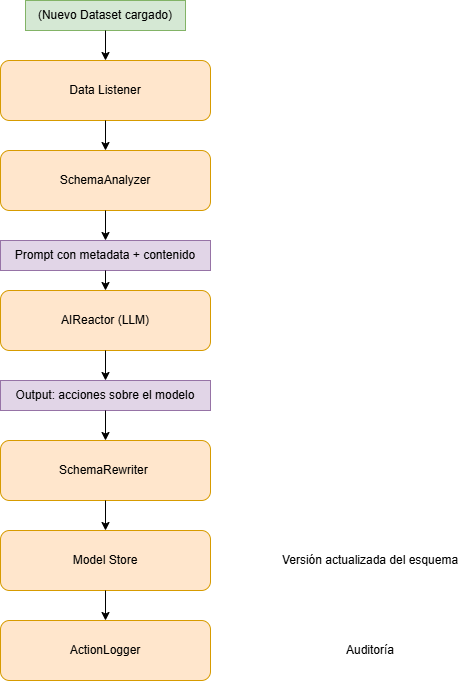

The diagram above was exported from draw.io. Its source (the exported page's mxGraphModel, read from the mxfile embedded in the PNG):
<mxGraphModel dx="872" dy="507" grid="1" gridSize="10" guides="1" tooltips="1" connect="1" arrows="1" fold="1" page="1" pageScale="1" pageWidth="827" pageHeight="1169" math="0" shadow="0">
  <root>
    <mxCell id="0" />
    <mxCell id="1" parent="0" />
    <mxCell id="jFKyjlH8yXnvF9vSo0Bv-1" value="(Nuevo Dataset cargado)" style="text;html=1;align=center;verticalAlign=middle;whiteSpace=wrap;rounded=0;fillColor=#d5e8d4;strokeColor=#82b366;" parent="1" vertex="1">
      <mxGeometry x="90" y="40" width="160" height="30" as="geometry" />
    </mxCell>
    <mxCell id="jFKyjlH8yXnvF9vSo0Bv-2" value="Data Listener" style="rounded=1;whiteSpace=wrap;html=1;fillColor=#ffe6cc;strokeColor=#d79b00;" parent="1" vertex="1">
      <mxGeometry x="65" y="100" width="210" height="60" as="geometry" />
    </mxCell>
    <mxCell id="jFKyjlH8yXnvF9vSo0Bv-4" value="SchemaAnalyzer" style="rounded=1;whiteSpace=wrap;html=1;fillColor=#ffe6cc;strokeColor=#d79b00;" parent="1" vertex="1">
      <mxGeometry x="65" y="190" width="210" height="60" as="geometry" />
    </mxCell>
    <mxCell id="jFKyjlH8yXnvF9vSo0Bv-5" value="Prompt con metadata + contenido" style="text;html=1;align=center;verticalAlign=middle;whiteSpace=wrap;rounded=0;fillColor=#e1d5e7;strokeColor=#9673a6;" parent="1" vertex="1">
      <mxGeometry x="65" y="280" width="210" height="30" as="geometry" />
    </mxCell>
    <mxCell id="jFKyjlH8yXnvF9vSo0Bv-6" value="AIReactor (LLM)" style="rounded=1;whiteSpace=wrap;html=1;fillColor=#ffe6cc;strokeColor=#d79b00;" parent="1" vertex="1">
      <mxGeometry x="65" y="330" width="210" height="60" as="geometry" />
    </mxCell>
    <mxCell id="jFKyjlH8yXnvF9vSo0Bv-7" value="Output: acciones sobre el modelo" style="text;html=1;align=center;verticalAlign=middle;whiteSpace=wrap;rounded=0;fillColor=#e1d5e7;strokeColor=#9673a6;" parent="1" vertex="1">
      <mxGeometry x="65" y="420" width="210" height="30" as="geometry" />
    </mxCell>
    <mxCell id="jFKyjlH8yXnvF9vSo0Bv-8" value="SchemaRewriter&amp;nbsp;" style="rounded=1;whiteSpace=wrap;html=1;fillColor=#ffe6cc;strokeColor=#d79b00;" parent="1" vertex="1">
      <mxGeometry x="65" y="480" width="210" height="60" as="geometry" />
    </mxCell>
    <mxCell id="jFKyjlH8yXnvF9vSo0Bv-9" value="Model Store" style="rounded=1;whiteSpace=wrap;html=1;fillColor=#ffe6cc;strokeColor=#d79b00;" parent="1" vertex="1">
      <mxGeometry x="65" y="570" width="210" height="60" as="geometry" />
    </mxCell>
    <mxCell id="jFKyjlH8yXnvF9vSo0Bv-10" value="Versión actualizada del esquema" style="text;html=1;align=center;verticalAlign=middle;whiteSpace=wrap;rounded=0;" parent="1" vertex="1">
      <mxGeometry x="340" y="585" width="190" height="30" as="geometry" />
    </mxCell>
    <mxCell id="jFKyjlH8yXnvF9vSo0Bv-11" value="ActionLogger" style="rounded=1;whiteSpace=wrap;html=1;fillColor=#ffe6cc;strokeColor=#d79b00;" parent="1" vertex="1">
      <mxGeometry x="65" y="660" width="210" height="60" as="geometry" />
    </mxCell>
    <mxCell id="jFKyjlH8yXnvF9vSo0Bv-12" value="Auditoría" style="text;html=1;align=center;verticalAlign=middle;whiteSpace=wrap;rounded=0;" parent="1" vertex="1">
      <mxGeometry x="340" y="675" width="190" height="30" as="geometry" />
    </mxCell>
    <mxCell id="jFKyjlH8yXnvF9vSo0Bv-13" value="" style="endArrow=classic;html=1;rounded=0;exitX=0.5;exitY=1;exitDx=0;exitDy=0;entryX=0.5;entryY=0;entryDx=0;entryDy=0;" parent="1" source="jFKyjlH8yXnvF9vSo0Bv-1" target="jFKyjlH8yXnvF9vSo0Bv-2" edge="1">
      <mxGeometry width="50" height="50" relative="1" as="geometry">
        <mxPoint x="390" y="360" as="sourcePoint" />
        <mxPoint x="440" y="310" as="targetPoint" />
      </mxGeometry>
    </mxCell>
    <mxCell id="jFKyjlH8yXnvF9vSo0Bv-14" value="" style="endArrow=classic;html=1;rounded=0;exitX=0.5;exitY=1;exitDx=0;exitDy=0;entryX=0.5;entryY=0;entryDx=0;entryDy=0;" parent="1" source="jFKyjlH8yXnvF9vSo0Bv-2" target="jFKyjlH8yXnvF9vSo0Bv-4" edge="1">
      <mxGeometry width="50" height="50" relative="1" as="geometry">
        <mxPoint x="340" y="80" as="sourcePoint" />
        <mxPoint x="340" y="110" as="targetPoint" />
      </mxGeometry>
    </mxCell>
    <mxCell id="jFKyjlH8yXnvF9vSo0Bv-15" value="" style="endArrow=classic;html=1;rounded=0;exitX=0.5;exitY=1;exitDx=0;exitDy=0;entryX=0.5;entryY=0;entryDx=0;entryDy=0;" parent="1" source="jFKyjlH8yXnvF9vSo0Bv-4" target="jFKyjlH8yXnvF9vSo0Bv-5" edge="1">
      <mxGeometry width="50" height="50" relative="1" as="geometry">
        <mxPoint x="380" y="170" as="sourcePoint" />
        <mxPoint x="380" y="200" as="targetPoint" />
      </mxGeometry>
    </mxCell>
    <mxCell id="jFKyjlH8yXnvF9vSo0Bv-16" value="" style="endArrow=classic;html=1;rounded=0;exitX=0.5;exitY=1;exitDx=0;exitDy=0;entryX=0.5;entryY=0;entryDx=0;entryDy=0;" parent="1" source="jFKyjlH8yXnvF9vSo0Bv-5" target="jFKyjlH8yXnvF9vSo0Bv-6" edge="1">
      <mxGeometry width="50" height="50" relative="1" as="geometry">
        <mxPoint x="520" y="250" as="sourcePoint" />
        <mxPoint x="520" y="280" as="targetPoint" />
      </mxGeometry>
    </mxCell>
    <mxCell id="jFKyjlH8yXnvF9vSo0Bv-17" value="" style="endArrow=classic;html=1;rounded=0;exitX=0.5;exitY=1;exitDx=0;exitDy=0;entryX=0.5;entryY=0;entryDx=0;entryDy=0;" parent="1" source="jFKyjlH8yXnvF9vSo0Bv-6" target="jFKyjlH8yXnvF9vSo0Bv-7" edge="1">
      <mxGeometry width="50" height="50" relative="1" as="geometry">
        <mxPoint x="450" y="520" as="sourcePoint" />
        <mxPoint x="450" y="550" as="targetPoint" />
      </mxGeometry>
    </mxCell>
    <mxCell id="jFKyjlH8yXnvF9vSo0Bv-18" value="" style="endArrow=classic;html=1;rounded=0;exitX=0.5;exitY=1;exitDx=0;exitDy=0;entryX=0.5;entryY=0;entryDx=0;entryDy=0;" parent="1" source="jFKyjlH8yXnvF9vSo0Bv-7" target="jFKyjlH8yXnvF9vSo0Bv-8" edge="1">
      <mxGeometry width="50" height="50" relative="1" as="geometry">
        <mxPoint x="400" y="440" as="sourcePoint" />
        <mxPoint x="400" y="470" as="targetPoint" />
      </mxGeometry>
    </mxCell>
    <mxCell id="jFKyjlH8yXnvF9vSo0Bv-19" value="" style="endArrow=classic;html=1;rounded=0;exitX=0.5;exitY=1;exitDx=0;exitDy=0;entryX=0.5;entryY=0;entryDx=0;entryDy=0;" parent="1" source="jFKyjlH8yXnvF9vSo0Bv-8" target="jFKyjlH8yXnvF9vSo0Bv-9" edge="1">
      <mxGeometry width="50" height="50" relative="1" as="geometry">
        <mxPoint x="450" y="480" as="sourcePoint" />
        <mxPoint x="450" y="510" as="targetPoint" />
      </mxGeometry>
    </mxCell>
    <mxCell id="jFKyjlH8yXnvF9vSo0Bv-20" value="" style="endArrow=classic;html=1;rounded=0;exitX=0.5;exitY=1;exitDx=0;exitDy=0;entryX=0.5;entryY=0;entryDx=0;entryDy=0;" parent="1" source="jFKyjlH8yXnvF9vSo0Bv-9" target="jFKyjlH8yXnvF9vSo0Bv-11" edge="1">
      <mxGeometry width="50" height="50" relative="1" as="geometry">
        <mxPoint x="470" y="550" as="sourcePoint" />
        <mxPoint x="470" y="580" as="targetPoint" />
      </mxGeometry>
    </mxCell>
  </root>
</mxGraphModel>